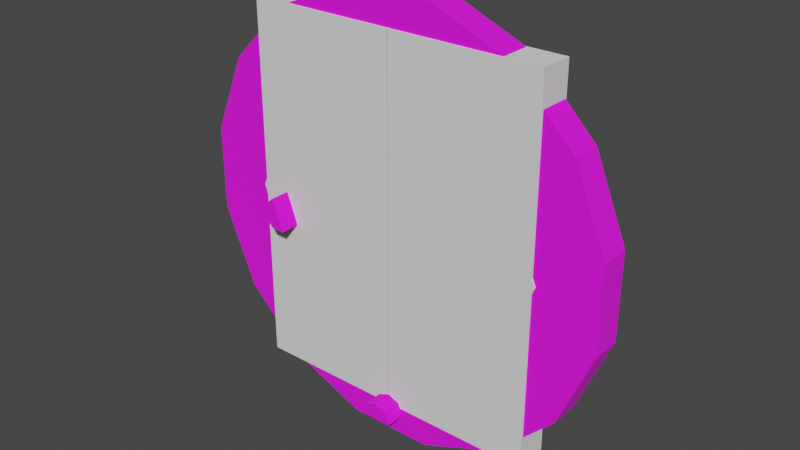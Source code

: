 # Source: doorstone.blend  (saved by Blender 2.92.15; exported with 4.5.12 LTS)
import bpy
from mathutils import Matrix  # noqa: F401  (used for matrix-valued properties, if any)

bpy.ops.wm.read_factory_settings(use_empty=True)
scene = bpy.context.scene
scene.name = 'Scene'

# ---- collections
col_collection = bpy.data.collections.new('Collection'); scene.collection.children.link(col_collection)

# ---- images (referenced by path relative to the original .blend; pixels are not part of the script)
import os
ASSET_DIR = os.environ.get("B2B_ASSET_DIR", "")  # directory of the original .blend (textures are referenced by path, not embedded)
HERE = os.path.dirname(os.path.abspath(__file__))  # packed textures are extracted next to this script under _unpacked/

def load_image(name, relpath, width, height, colorspace="sRGB"):
    """Load a texture the original file referenced (path relative to the .blend, or extracted next to this script)."""
    p = next((c for c in (os.path.join(HERE, relpath), os.path.join(ASSET_DIR, relpath)) if relpath and os.path.exists(c)), "")
    if p:
        img = bpy.data.images.load(p, check_existing=True)
        img.name = name
    else:  # same state as the original file: an image datablock whose file is absent (Cycles renders it pink)
        img = bpy.data.images.new(name, width, height)
        img.source = "FILE"
        img.filepath = "//" + (relpath or name)
    img.colorspace_settings.name = colorspace
    return img
img_doorstone_png = load_image('doorstone.png', 'doorstone.png', 1024, 1024, 'sRGB')

# ---- materials (node trees are filled in below, after node groups)
mat_doorstone_png = bpy.data.materials.new('doorstone.png')
mat_doorstone_png.use_transparent_shadow = False

# ---- material node trees
mat_doorstone_png.use_nodes = True; mat_doorstone_png.node_tree.nodes.clear()
_N = mat_doorstone_png.node_tree.nodes; _L = mat_doorstone_png.node_tree.links
n0 = _N.new('ShaderNodeBsdfPrincipled'); n0.name = 'Principled BSDF'; n0.location = (10, 300)
n0.distribution = 'GGX'
n0.subsurface_method = 'BURLEY'
n0.inputs[2].default_value = 1.0
n0.inputs[3].default_value = 1.45
n0.inputs[27].default_value = (0.0, 0.0, 0.0, 1.0)
n0.inputs[28].default_value = 1.0
n1 = _N.new('ShaderNodeOutputMaterial'); n1.name = 'Material Output'; n1.location = (300, 300)
n2 = _N.new('ShaderNodeTexImage'); n2.name = 'Image Texture'; n2.location = (-280, 280)
n2.image = img_doorstone_png
_L.new(n0.outputs[0], n1.inputs[0])
_L.new(n2.outputs[0], n0.inputs[0])
n1.is_active_output = True

# ---- world
world_world = bpy.data.worlds.new('World'); scene.world = world_world
world_world.use_nodes = True; world_world.node_tree.nodes.clear()
_N = world_world.node_tree.nodes; _L = world_world.node_tree.links
n0 = _N.new('ShaderNodeOutputWorld'); n0.name = 'World Output'; n0.location = (300, 300)
n1 = _N.new('ShaderNodeBackground'); n1.name = 'Background'; n1.location = (10, 300)
n1.inputs[0].default_value = (0.05088, 0.05088, 0.05088, 1.0)
_L.new(n1.outputs[0], n0.inputs[0])
n0.is_active_output = True
world_world.color = (0.05088, 0.05088, 0.05088)
world_world.use_sun_shadow = False
world_world.sun_shadow_jitter_overblur = 0.0

# ---- meshes
me_object0 = bpy.data.meshes.new('Object0')
me_object0.from_pydata([(-0.5, -0.1149, -0.5), (0.5, -0.1149, -0.5), (0.5, -0.1149, 0.5), (-0.5, -0.1149, 0.5), (-0.5, 0.1149, -0.5), (0.5, 0.1149, -0.5), (0.5, 0.1149, 0.5), (-0.5, 0.1149, 0.5)], [], [(3, 7, 4, 0), (3, 2, 6, 7), (4, 7, 6, 5), (0, 4, 5, 1), (2, 1, 5, 6), (3, 0, 1, 2)])
_uv = me_object0.uv_layers.new(name='UVMap')
_uv.uv.foreach_set('vector', [-0.007659, -0.05764, 0.05788, -0.5567, 0.06227, -0.000129, 0.06227, -0.9983, 0.001052, -0.05764, -0.007659, -0.05764, 0.05788, -0.05764, 0.0666, -0.05764, 0.9301, 0.000408, 0.9956, -0.9978, 0.9956, 0.000408, 0.9956, -0.9978, 0.001052, -0.5567, 0.0666, -0.5567, 0.06227, -0.9983, -0.003271, -0.9983, 0.001085, -0.000129, 0.001085, -0.9983, 0.06663, -0.9983, 0.06663, -0.000129, 0.9344, 0.000408, 0.9344, -0.9978, 1.0, -0.9978, 1.0, 0.000408])
me_object0.materials.append(mat_doorstone_png)
me_object0.use_remesh_fix_poles = True
me_object0.use_remesh_preserve_attributes = False
me_object0.use_mirror_vertex_groups = False
me_object0.update()
me_cylinder = bpy.data.meshes.new('Cylinder')
me_cylinder.from_pydata([(1.268, 0.45, 6.375), (1.268, -0.45, 6.375), (3.611, 0.45, 5.405), (3.611, -0.45, 5.405), (5.405, 0.45, 3.611), (5.405, -0.45, 3.611), (6.375, 0.45, 1.268), (6.375, -0.45, 1.268), (6.375, 0.45, -1.268), (6.375, -0.45, -1.268), (5.405, 0.45, -3.611), (5.405, -0.45, -3.611), (3.611, 0.45, -5.405), (3.611, -0.45, -5.405), (1.268, 0.45, -6.375), (1.268, -0.45, -6.375), (-1.268, 0.45, -6.375), (-1.268, -0.45, -6.375), (-3.611, 0.45, -5.405), (-3.611, -0.45, -5.405), (-5.405, 0.45, -3.611), (-5.405, -0.45, -3.611), (-6.375, 0.45, -1.268), (-6.375, -0.45, -1.268), (-6.375, 0.45, 1.268), (-6.375, -0.45, 1.268), (-5.405, 0.45, 3.611), (-5.405, -0.45, 3.611), (-3.611, 0.45, 5.405), (-3.611, -0.45, 5.405), (-1.268, 0.45, 6.375), (-1.268, -0.45, 6.375)], [], [(0, 1, 3, 2), (2, 3, 5, 4), (4, 5, 7, 6), (6, 7, 9, 8), (8, 9, 11, 10), (10, 11, 13, 12), (12, 13, 15, 14), (14, 15, 17, 16), (16, 17, 19, 18), (18, 19, 21, 20), (20, 21, 23, 22), (22, 23, 25, 24), (24, 25, 27, 26), (26, 27, 29, 28), (3, 1, 31, 29, 27, 25, 23, 21, 19, 17, 15, 13, 11, 9, 7, 5), (28, 29, 31, 30), (30, 31, 1, 0), (0, 2, 4, 6, 8, 10, 12, 14, 16, 18, 20, 22, 24, 26, 28, 30)])
_uv = me_cylinder.uv_layers.new(name='UVMap')
_uv.uv.foreach_set('vector', [0.9278, 0.125, 0.9721, 0.125, 0.9721, 0.25, 0.9278, 0.25, 0.9278, 0.25, 0.9721, 0.25, 0.9721, 0.375, 0.9278, 0.375, 0.9278, 0.375, 0.9721, 0.375, 0.9721, 0.5, 0.9278, 0.5, 0.9278, 0.5, 0.9721, 0.5, 0.9721, 0.625, 0.9278, 0.625, 0.9278, 0.625, 0.9721, 0.625, 0.9721, 0.75, 0.9278, 0.75, 0.9278, 0.75, 0.9721, 0.75, 0.9721, 0.875, 0.9278, 0.875, 0.9278, 0.875, 0.9721, 0.875, 0.9721, 1.0, 0.9278, 1.0, 0.976, 1.0, 0.9317, 1.0, 0.9317, 0.875, 0.976, 0.875, 0.976, 0.875, 0.9317, 0.875, 0.9317, 0.75, 0.976, 0.75, 0.976, 0.75, 0.9317, 0.75, 0.9317, 0.625, 0.976, 0.625, 0.976, 0.625, 0.9317, 0.625, 0.9317, 0.5, 0.976, 0.5, 0.976, 0.5, 0.9317, 0.5, 0.9317, 0.375, 0.976, 0.375, 0.976, 0.375, 0.9317, 0.375, 0.9317, 0.25, 0.976, 0.25, 0.976, 0.25, 0.9317, 0.25, 0.9317, 0.125, 0.976, 0.125, 0.2131, 0.9149, 0.3752, 0.9821, 0.5506, 0.9821, 0.7127, 0.9149, 0.8368, 0.7908, 0.9039, 0.6287, 0.9039, 0.4533, 0.8368, 0.2912, 0.7127, 0.1671, 0.5506, 0.09997, 0.3752, 0.09997, 0.2131, 0.1671, 0.08899, 0.2912, 0.02185, 0.4533, 0.02185, 0.6287, 0.08899, 0.7908, 0.976, 0.125, 0.9317, 0.125, 0.9317, 2.106e-05, 0.976, 2.106e-05, 0.9278, 2.106e-05, 0.9721, 2.106e-05, 0.9721, 0.125, 0.9278, 0.125, 0.3752, 0.9821, 0.2131, 0.9149, 0.08899, 0.7908, 0.02185, 0.6287, 0.02185, 0.4533, 0.08899, 0.2912, 0.2131, 0.1671, 0.3752, 0.09997, 0.5506, 0.09997, 0.7127, 0.1671, 0.8368, 0.2912, 0.9039, 0.4533, 0.9039, 0.6287, 0.8368, 0.7908, 0.7127, 0.9149, 0.5506, 0.9821])
me_cylinder.materials.append(mat_doorstone_png)
me_cylinder.use_remesh_fix_poles = True
me_cylinder.use_remesh_preserve_attributes = False
me_cylinder.use_mirror_vertex_groups = False
me_cylinder.update()
me_plane = bpy.data.meshes.new('Plane')
me_plane.from_pydata([(0.0, -0.671, 0.0), (0.0, 0.671, 0.0)], [(1, 0)], [])
_uv = me_plane.uv_layers.new(name='UVMap')
_uv.uv.foreach_set('vector', [])
me_plane.use_remesh_fix_poles = True
me_plane.use_remesh_preserve_attributes = False
me_plane.use_mirror_vertex_groups = False
me_plane.update()
me_cylinder_001 = bpy.data.meshes.new('Cylinder.001')
me_cylinder_001.from_pydata([(0.0, 0.5, -0.5), (0.0, 0.5, 0.5), (0.433, 0.25, -0.5), (0.433, 0.25, 0.5), (0.433, -0.25, -0.5), (0.433, -0.25, 0.5), (-4.371e-08, -0.5, -0.5), (-4.371e-08, -0.5, 0.5), (-0.433, -0.25, -0.5), (-0.433, -0.25, 0.5), (-0.433, 0.25, -0.5), (-0.433, 0.25, 0.5)], [], [(0, 1, 3, 2), (2, 3, 5, 4), (4, 5, 7, 6), (6, 7, 9, 8), (3, 1, 11, 9, 7, 5), (8, 9, 11, 10), (10, 11, 1, 0), (0, 2, 4, 6, 8, 10)])
_uv = me_cylinder_001.uv_layers.new(name='UVMap')
_uv.uv.foreach_set('vector', [1.0, 0.5, 1.0, 1.0, 0.8333, 1.0, 0.8333, 0.5, 0.8333, 0.5, 0.8333, 1.0, 0.6667, 1.0, 0.6667, 0.5, 0.6667, 0.5, 0.6667, 1.0, 0.5, 1.0, 0.5, 0.5, 0.5, 0.5, 0.5, 1.0, 0.3333, 1.0, 0.3333, 0.5, 0.4578, 0.37, 0.25, 0.49, 0.04215, 0.37, 0.04215, 0.13, 0.25, 0.01, 0.4578, 0.13, 0.3333, 0.5, 0.3333, 1.0, 0.1667, 1.0, 0.1667, 0.5, 0.1667, 0.5, 0.1667, 1.0, -8.941e-08, 1.0, -8.941e-08, 0.5, 0.75, 0.49, 0.9578, 0.37, 0.9578, 0.13, 0.75, 0.01, 0.5422, 0.13, 0.5422, 0.37])
me_cylinder_001.use_remesh_fix_poles = True
me_cylinder_001.use_remesh_preserve_attributes = False
me_cylinder_001.use_mirror_vertex_groups = False
me_cylinder_001.update()
me_cylinder_002 = bpy.data.meshes.new('Cylinder.002')
me_cylinder_002.from_pydata([(0.0, 0.5, -0.5), (0.0, 0.5, 0.5), (0.3536, 0.3536, -0.5), (0.3536, 0.3536, 0.5), (0.5, -2.186e-08, -0.5), (0.5, -2.186e-08, 0.5), (0.3536, -0.3536, -0.5), (0.3536, -0.3536, 0.5), (-4.371e-08, -0.5, -0.5), (-4.371e-08, -0.5, 0.5)], [], [(0, 1, 3, 2), (2, 3, 5, 4), (4, 5, 7, 6), (6, 7, 9, 8), (0, 2, 4, 6, 8), (3, 1, 9, 7, 5), (0, 8, 9, 1)])
_uv = me_cylinder_002.uv_layers.new(name='UVMap')
_uv.uv.foreach_set('vector', [0.8181, 0.09969, 0.7363, 0.09969, 0.7363, 0.1011, 0.8181, 0.1011, 0.8181, 0.1011, 0.7363, 0.1011, 0.7363, 0.1241, 0.8181, 0.1241, 0.8181, 0.1241, 0.7363, 0.1241, 0.7363, 0.1554, 0.8181, 0.1554, 0.8181, 0.1554, 0.7363, 0.1554, 0.7363, 0.1765, 0.8181, 0.1765, 0.1056, 0.1973, 0.05685, 0.1994, 0.02386, 0.2354, 0.02599, 0.2842, 0.06199, 0.3172, 0.05685, 0.1994, 0.1056, 0.1973, 0.06199, 0.3172, 0.02599, 0.2842, 0.02386, 0.2354, 0.8181, 0.09969, 0.8181, 0.1765, 0.7363, 0.1765, 0.7363, 0.09969])
me_cylinder_002.materials.append(mat_doorstone_png)
me_cylinder_002.use_remesh_fix_poles = True
me_cylinder_002.use_remesh_preserve_attributes = False
me_cylinder_002.use_mirror_vertex_groups = False
me_cylinder_002.update()
me_cube = bpy.data.meshes.new('Cube')
me_cube.from_pydata([(-0.5, -0.5, -0.5), (-0.5, -0.5, 0.5), (-0.5, 0.5, -0.5), (-0.5, 0.5, 0.5), (0.5, -0.5, -0.5), (0.5, -0.5, 0.5), (0.5, 0.5, -0.5), (0.5, 0.5, 0.5)], [], [(0, 1, 3, 2), (2, 3, 7, 6), (6, 7, 5, 4), (4, 5, 1, 0), (2, 6, 4, 0), (7, 3, 1, 5)])
_uv = me_cube.uv_layers.new(name='UVMap')
_uv.uv.foreach_set('vector', [0.375, 0.0, 0.625, 0.0, 0.625, 0.25, 0.375, 0.25, 0.375, 0.25, 0.625, 0.25, 0.625, 0.5, 0.375, 0.5, 0.375, 0.5, 0.625, 0.5, 0.625, 0.75, 0.375, 0.75, 0.375, 0.75, 0.625, 0.75, 0.625, 1.0, 0.375, 1.0, 0.125, 0.5, 0.375, 0.5, 0.375, 0.75, 0.125, 0.75, 0.625, 0.5, 0.875, 0.5, 0.875, 0.75, 0.625, 0.75])
me_cube.use_remesh_fix_poles = True
me_cube.use_remesh_preserve_attributes = False
me_cube.use_mirror_vertex_groups = False
me_cube.update()

# ---- objects
ob_aa = bpy.data.objects.new('aa', me_object0)
ob_s00bb = bpy.data.objects.new('@s00bb', me_cylinder)
ob_x00aa0000 = bpy.data.objects.new('@x00aa0000', me_plane)
ob_zdoor_outline = bpy.data.objects.new('zdoor outline', me_cylinder_001)
ob_zhandle = bpy.data.objects.new('zhandle', me_cylinder_002)
ob_zdoor_bb = bpy.data.objects.new('zdoor bb', me_cube)
ob_zhandle_004 = bpy.data.objects.new('zhandle.004', me_cylinder_002)
ob_zhandle_005 = bpy.data.objects.new('zhandle.005', me_cylinder_002)
ob_zhandle_006 = bpy.data.objects.new('zhandle.006', me_cylinder_002)

# ---- transforms, parenting, visibility, modifiers, constraints
ob_aa.location = (0.0, 0.0, 0.0)
ob_aa.lineart.crease_threshold = 0.0
ob_s00bb.location = (0.0, 0.0, 0.0)
ob_s00bb.lineart.crease_threshold = 0.0
_m = ob_s00bb.modifiers.new('Boolean', 'BOOLEAN')
_m.object = ob_zhandle
_m = ob_s00bb.modifiers.new('Boolean.001', 'BOOLEAN')
_m.object = ob_zhandle_004
_m = ob_s00bb.modifiers.new('Boolean.002', 'BOOLEAN')
_m.object = ob_zhandle_005
_m = ob_s00bb.modifiers.new('Boolean.003', 'BOOLEAN')
_m.object = ob_zhandle_006
ob_x00aa0000.location = (0.0, 0.0, 0.0)
ob_x00aa0000.lineart.crease_threshold = 0.0
ob_zdoor_outline.location = (0.0, 0.0, 0.0)
ob_zdoor_outline.rotation_euler = (1.571, 1.571, 0.0)
ob_zdoor_outline.scale = (12.7, 9.2, 1.0)
ob_zdoor_outline.display_type = 'WIRE'
ob_zdoor_outline.lineart.crease_threshold = 0.0
ob_zhandle.location = (-3.534, -0.6, -0.432)
ob_zhandle.rotation_euler = (1.571, 2.793, -0.0)
ob_zhandle.display_type = 'WIRE'
ob_zhandle.lineart.crease_threshold = 0.0
_c = ob_zhandle.constraints.new('CHILD_OF'); _c.name = 'Child Of'
_c.target = ob_s00bb
_c.set_inverse_pending = False
ob_zdoor_bb.location = (0.0, 0.0, 0.0)
ob_zdoor_bb.scale = (9.0, 1.0, 11.0)
ob_zdoor_bb.display_type = 'WIRE'
ob_zdoor_bb.lineart.crease_threshold = 0.0
ob_zhandle_004.location = (-3.534, 0.6, -0.432)
ob_zhandle_004.rotation_euler = (1.571, 2.793, -0.0)
ob_zhandle_004.display_type = 'WIRE'
ob_zhandle_004.lineart.crease_threshold = 0.0
_c = ob_zhandle_004.constraints.new('CHILD_OF'); _c.name = 'Child Of'
_c.target = ob_s00bb
_c.set_inverse_pending = False
ob_zhandle_005.location = (0.0, -0.6, -5.7)
ob_zhandle_005.rotation_euler = (1.571, 4.712, -0.0)
ob_zhandle_005.display_type = 'WIRE'
ob_zhandle_005.lineart.crease_threshold = 0.0
_c = ob_zhandle_005.constraints.new('CHILD_OF'); _c.name = 'Child Of'
_c.target = ob_s00bb
_c.set_inverse_pending = False
ob_zhandle_006.location = (0.0, 0.6, -5.7)
ob_zhandle_006.rotation_euler = (1.571, 4.712, -0.0)
ob_zhandle_006.display_type = 'WIRE'
ob_zhandle_006.lineart.crease_threshold = 0.0
_c = ob_zhandle_006.constraints.new('CHILD_OF'); _c.name = 'Child Of'
_c.target = ob_s00bb
_c.set_inverse_pending = False

# ---- collection membership
col_collection.objects.link(ob_aa)
col_collection.objects.link(ob_s00bb)
col_collection.objects.link(ob_x00aa0000)
col_collection.objects.link(ob_zdoor_outline)
col_collection.objects.link(ob_zhandle)
col_collection.objects.link(ob_zdoor_bb)
col_collection.objects.link(ob_zhandle_004)
col_collection.objects.link(ob_zhandle_005)
col_collection.objects.link(ob_zhandle_006)

# ---- scene / render settings (as saved in the file)
scene.frame_start = 1; scene.frame_end = 135; scene.frame_set(1)
scene.render.engine = 'BLENDER_EEVEE_NEXT'
scene.render.fps = 30
scene.cycles.use_denoising = False
scene.cycles.samples = 128
scene.cycles.sampling_pattern = 'TABULATED_SOBOL'
scene.cycles.use_adaptive_sampling = False
scene.cycles.use_light_tree = False
scene.view_settings.view_transform = 'Filmic'
bpy.context.view_layer.update()

# ---- added for rendering (the .blend has no active camera and no usable light): camera, sun
cam_auto = bpy.data.cameras.new('AutoCamera')
cam_auto.lens = 50.0
cam_auto.sensor_width = 36.0
cam_auto.clip_end = 1000.0
ob_auto_camera = bpy.data.objects.new('AutoCamera', cam_auto)
scene.collection.objects.link(ob_auto_camera)
ob_auto_camera.location = (16.8069, -20.1683, 13.4455)
ob_auto_camera.rotation_euler = (1.09748, -7.21219e-08, 0.694738)
scene.camera = ob_auto_camera
light_auto_sun = bpy.data.lights.new('AutoSun', 'SUN')
light_auto_sun.energy = 3.0
light_auto_sun.angle = 0.0523599
ob_auto_sun = bpy.data.objects.new('AutoSun', light_auto_sun)
scene.collection.objects.link(ob_auto_sun)
ob_auto_sun.rotation_euler = (0.872665, 0.174533, 0.523599)
bpy.context.view_layer.update()
